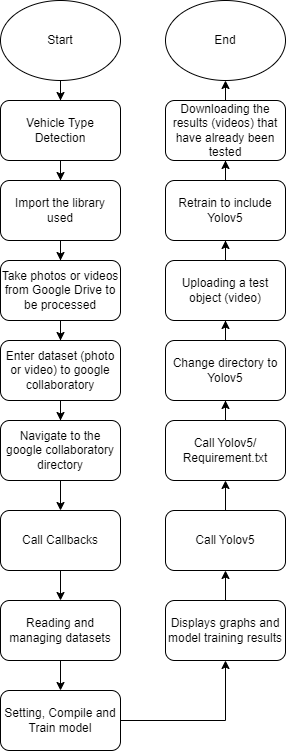

The diagram above was exported from draw.io. Its source (the exported page's mxGraphModel, read from the mxfile embedded in the PNG):
<mxGraphModel dx="880" dy="395" grid="1" gridSize="10" guides="1" tooltips="1" connect="1" arrows="1" fold="1" page="1" pageScale="1" pageWidth="850" pageHeight="1100" math="0" shadow="0">
  <root>
    <mxCell id="0" />
    <mxCell id="1" parent="0" />
    <mxCell id="99PNmTD13KYH50eDKkPQ-211" value="" style="edgeStyle=orthogonalEdgeStyle;rounded=0;orthogonalLoop=1;jettySize=auto;html=1;" edge="1" parent="1" source="99PNmTD13KYH50eDKkPQ-212" target="99PNmTD13KYH50eDKkPQ-214">
      <mxGeometry relative="1" as="geometry" />
    </mxCell>
    <mxCell id="99PNmTD13KYH50eDKkPQ-212" value="Start" style="ellipse;whiteSpace=wrap;html=1;" vertex="1" parent="1">
      <mxGeometry x="270" y="30" width="120" height="80" as="geometry" />
    </mxCell>
    <mxCell id="99PNmTD13KYH50eDKkPQ-213" value="" style="edgeStyle=orthogonalEdgeStyle;rounded=0;orthogonalLoop=1;jettySize=auto;html=1;" edge="1" parent="1" source="99PNmTD13KYH50eDKkPQ-214" target="99PNmTD13KYH50eDKkPQ-216">
      <mxGeometry relative="1" as="geometry" />
    </mxCell>
    <mxCell id="99PNmTD13KYH50eDKkPQ-214" value="Vehicle Type Detection" style="rounded=1;whiteSpace=wrap;html=1;" vertex="1" parent="1">
      <mxGeometry x="270" y="130" width="120" height="60" as="geometry" />
    </mxCell>
    <mxCell id="99PNmTD13KYH50eDKkPQ-215" value="" style="edgeStyle=orthogonalEdgeStyle;rounded=0;orthogonalLoop=1;jettySize=auto;html=1;" edge="1" parent="1" source="99PNmTD13KYH50eDKkPQ-216" target="99PNmTD13KYH50eDKkPQ-218">
      <mxGeometry relative="1" as="geometry" />
    </mxCell>
    <mxCell id="99PNmTD13KYH50eDKkPQ-216" value="Import the library used" style="rounded=1;whiteSpace=wrap;html=1;" vertex="1" parent="1">
      <mxGeometry x="270" y="210" width="120" height="60" as="geometry" />
    </mxCell>
    <mxCell id="99PNmTD13KYH50eDKkPQ-217" value="" style="edgeStyle=orthogonalEdgeStyle;rounded=0;orthogonalLoop=1;jettySize=auto;html=1;" edge="1" parent="1" source="99PNmTD13KYH50eDKkPQ-218" target="99PNmTD13KYH50eDKkPQ-220">
      <mxGeometry relative="1" as="geometry" />
    </mxCell>
    <mxCell id="99PNmTD13KYH50eDKkPQ-218" value="Take photos or videos from Google Drive to be processed" style="rounded=1;whiteSpace=wrap;html=1;" vertex="1" parent="1">
      <mxGeometry x="270" y="290" width="120" height="60" as="geometry" />
    </mxCell>
    <mxCell id="99PNmTD13KYH50eDKkPQ-219" value="" style="edgeStyle=orthogonalEdgeStyle;rounded=0;orthogonalLoop=1;jettySize=auto;html=1;" edge="1" parent="1" source="99PNmTD13KYH50eDKkPQ-220" target="99PNmTD13KYH50eDKkPQ-222">
      <mxGeometry relative="1" as="geometry" />
    </mxCell>
    <mxCell id="99PNmTD13KYH50eDKkPQ-220" value="Enter dataset (photo or video) to google collaboratory" style="rounded=1;whiteSpace=wrap;html=1;" vertex="1" parent="1">
      <mxGeometry x="270" y="370" width="120" height="60" as="geometry" />
    </mxCell>
    <mxCell id="99PNmTD13KYH50eDKkPQ-221" value="" style="edgeStyle=orthogonalEdgeStyle;rounded=0;orthogonalLoop=1;jettySize=auto;html=1;" edge="1" parent="1" source="99PNmTD13KYH50eDKkPQ-222" target="99PNmTD13KYH50eDKkPQ-224">
      <mxGeometry relative="1" as="geometry" />
    </mxCell>
    <mxCell id="99PNmTD13KYH50eDKkPQ-222" value="Navigate to the google collaboratory directory" style="rounded=1;whiteSpace=wrap;html=1;" vertex="1" parent="1">
      <mxGeometry x="270" y="450" width="120" height="60" as="geometry" />
    </mxCell>
    <mxCell id="99PNmTD13KYH50eDKkPQ-223" value="" style="edgeStyle=orthogonalEdgeStyle;rounded=0;orthogonalLoop=1;jettySize=auto;html=1;" edge="1" parent="1" source="99PNmTD13KYH50eDKkPQ-224" target="99PNmTD13KYH50eDKkPQ-226">
      <mxGeometry relative="1" as="geometry" />
    </mxCell>
    <mxCell id="99PNmTD13KYH50eDKkPQ-224" value="Call Callbacks" style="rounded=1;whiteSpace=wrap;html=1;" vertex="1" parent="1">
      <mxGeometry x="270" y="540" width="120" height="60" as="geometry" />
    </mxCell>
    <mxCell id="99PNmTD13KYH50eDKkPQ-225" value="" style="edgeStyle=orthogonalEdgeStyle;rounded=0;orthogonalLoop=1;jettySize=auto;html=1;" edge="1" parent="1" source="99PNmTD13KYH50eDKkPQ-226" target="99PNmTD13KYH50eDKkPQ-228">
      <mxGeometry relative="1" as="geometry" />
    </mxCell>
    <mxCell id="99PNmTD13KYH50eDKkPQ-226" value="Reading and managing datasets" style="rounded=1;whiteSpace=wrap;html=1;" vertex="1" parent="1">
      <mxGeometry x="270" y="630" width="120" height="60" as="geometry" />
    </mxCell>
    <mxCell id="99PNmTD13KYH50eDKkPQ-227" style="edgeStyle=orthogonalEdgeStyle;rounded=0;orthogonalLoop=1;jettySize=auto;html=1;exitX=1;exitY=0.5;exitDx=0;exitDy=0;entryX=0.5;entryY=1;entryDx=0;entryDy=0;" edge="1" parent="1" source="99PNmTD13KYH50eDKkPQ-228" target="99PNmTD13KYH50eDKkPQ-230">
      <mxGeometry relative="1" as="geometry" />
    </mxCell>
    <mxCell id="99PNmTD13KYH50eDKkPQ-228" value="Setting, Compile and Train model" style="rounded=1;whiteSpace=wrap;html=1;" vertex="1" parent="1">
      <mxGeometry x="270" y="720" width="120" height="60" as="geometry" />
    </mxCell>
    <mxCell id="99PNmTD13KYH50eDKkPQ-229" value="" style="edgeStyle=orthogonalEdgeStyle;rounded=0;orthogonalLoop=1;jettySize=auto;html=1;" edge="1" parent="1" source="99PNmTD13KYH50eDKkPQ-230" target="99PNmTD13KYH50eDKkPQ-232">
      <mxGeometry relative="1" as="geometry" />
    </mxCell>
    <mxCell id="99PNmTD13KYH50eDKkPQ-230" value="Displays graphs and model training results" style="rounded=1;whiteSpace=wrap;html=1;" vertex="1" parent="1">
      <mxGeometry x="435" y="630" width="120" height="60" as="geometry" />
    </mxCell>
    <mxCell id="99PNmTD13KYH50eDKkPQ-231" value="" style="edgeStyle=orthogonalEdgeStyle;rounded=0;orthogonalLoop=1;jettySize=auto;html=1;" edge="1" parent="1" source="99PNmTD13KYH50eDKkPQ-232" target="99PNmTD13KYH50eDKkPQ-234">
      <mxGeometry relative="1" as="geometry" />
    </mxCell>
    <mxCell id="99PNmTD13KYH50eDKkPQ-232" value="Call Yolov5" style="rounded=1;whiteSpace=wrap;html=1;" vertex="1" parent="1">
      <mxGeometry x="435" y="540" width="120" height="60" as="geometry" />
    </mxCell>
    <mxCell id="99PNmTD13KYH50eDKkPQ-233" value="" style="edgeStyle=orthogonalEdgeStyle;rounded=0;orthogonalLoop=1;jettySize=auto;html=1;" edge="1" parent="1" source="99PNmTD13KYH50eDKkPQ-234" target="99PNmTD13KYH50eDKkPQ-236">
      <mxGeometry relative="1" as="geometry" />
    </mxCell>
    <mxCell id="99PNmTD13KYH50eDKkPQ-234" value="Call Yolov5/&lt;br&gt;Requirement.txt" style="rounded=1;whiteSpace=wrap;html=1;" vertex="1" parent="1">
      <mxGeometry x="435" y="450" width="120" height="60" as="geometry" />
    </mxCell>
    <mxCell id="99PNmTD13KYH50eDKkPQ-235" value="" style="edgeStyle=orthogonalEdgeStyle;rounded=0;orthogonalLoop=1;jettySize=auto;html=1;" edge="1" parent="1" source="99PNmTD13KYH50eDKkPQ-236" target="99PNmTD13KYH50eDKkPQ-238">
      <mxGeometry relative="1" as="geometry" />
    </mxCell>
    <mxCell id="99PNmTD13KYH50eDKkPQ-236" value="Change directory to Yolov5" style="rounded=1;whiteSpace=wrap;html=1;" vertex="1" parent="1">
      <mxGeometry x="435" y="370" width="120" height="60" as="geometry" />
    </mxCell>
    <mxCell id="99PNmTD13KYH50eDKkPQ-237" value="" style="edgeStyle=orthogonalEdgeStyle;rounded=0;orthogonalLoop=1;jettySize=auto;html=1;" edge="1" parent="1" source="99PNmTD13KYH50eDKkPQ-238" target="99PNmTD13KYH50eDKkPQ-240">
      <mxGeometry relative="1" as="geometry" />
    </mxCell>
    <mxCell id="99PNmTD13KYH50eDKkPQ-238" value="Uploading a test object (video)" style="rounded=1;whiteSpace=wrap;html=1;" vertex="1" parent="1">
      <mxGeometry x="435" y="290" width="120" height="60" as="geometry" />
    </mxCell>
    <mxCell id="99PNmTD13KYH50eDKkPQ-239" value="" style="edgeStyle=orthogonalEdgeStyle;rounded=0;orthogonalLoop=1;jettySize=auto;html=1;" edge="1" parent="1" source="99PNmTD13KYH50eDKkPQ-240" target="99PNmTD13KYH50eDKkPQ-242">
      <mxGeometry relative="1" as="geometry" />
    </mxCell>
    <mxCell id="99PNmTD13KYH50eDKkPQ-240" value="Retrain to include Yolov5" style="rounded=1;whiteSpace=wrap;html=1;" vertex="1" parent="1">
      <mxGeometry x="435" y="210" width="120" height="60" as="geometry" />
    </mxCell>
    <mxCell id="99PNmTD13KYH50eDKkPQ-241" style="edgeStyle=orthogonalEdgeStyle;rounded=0;orthogonalLoop=1;jettySize=auto;html=1;exitX=0.5;exitY=0;exitDx=0;exitDy=0;entryX=0.5;entryY=1;entryDx=0;entryDy=0;" edge="1" parent="1" source="99PNmTD13KYH50eDKkPQ-242" target="99PNmTD13KYH50eDKkPQ-243">
      <mxGeometry relative="1" as="geometry" />
    </mxCell>
    <mxCell id="99PNmTD13KYH50eDKkPQ-242" value="Downloading the results (videos) that have already been tested" style="rounded=1;whiteSpace=wrap;html=1;" vertex="1" parent="1">
      <mxGeometry x="435" y="130" width="120" height="60" as="geometry" />
    </mxCell>
    <mxCell id="99PNmTD13KYH50eDKkPQ-243" value="End" style="ellipse;whiteSpace=wrap;html=1;" vertex="1" parent="1">
      <mxGeometry x="435" y="30" width="120" height="80" as="geometry" />
    </mxCell>
  </root>
</mxGraphModel>